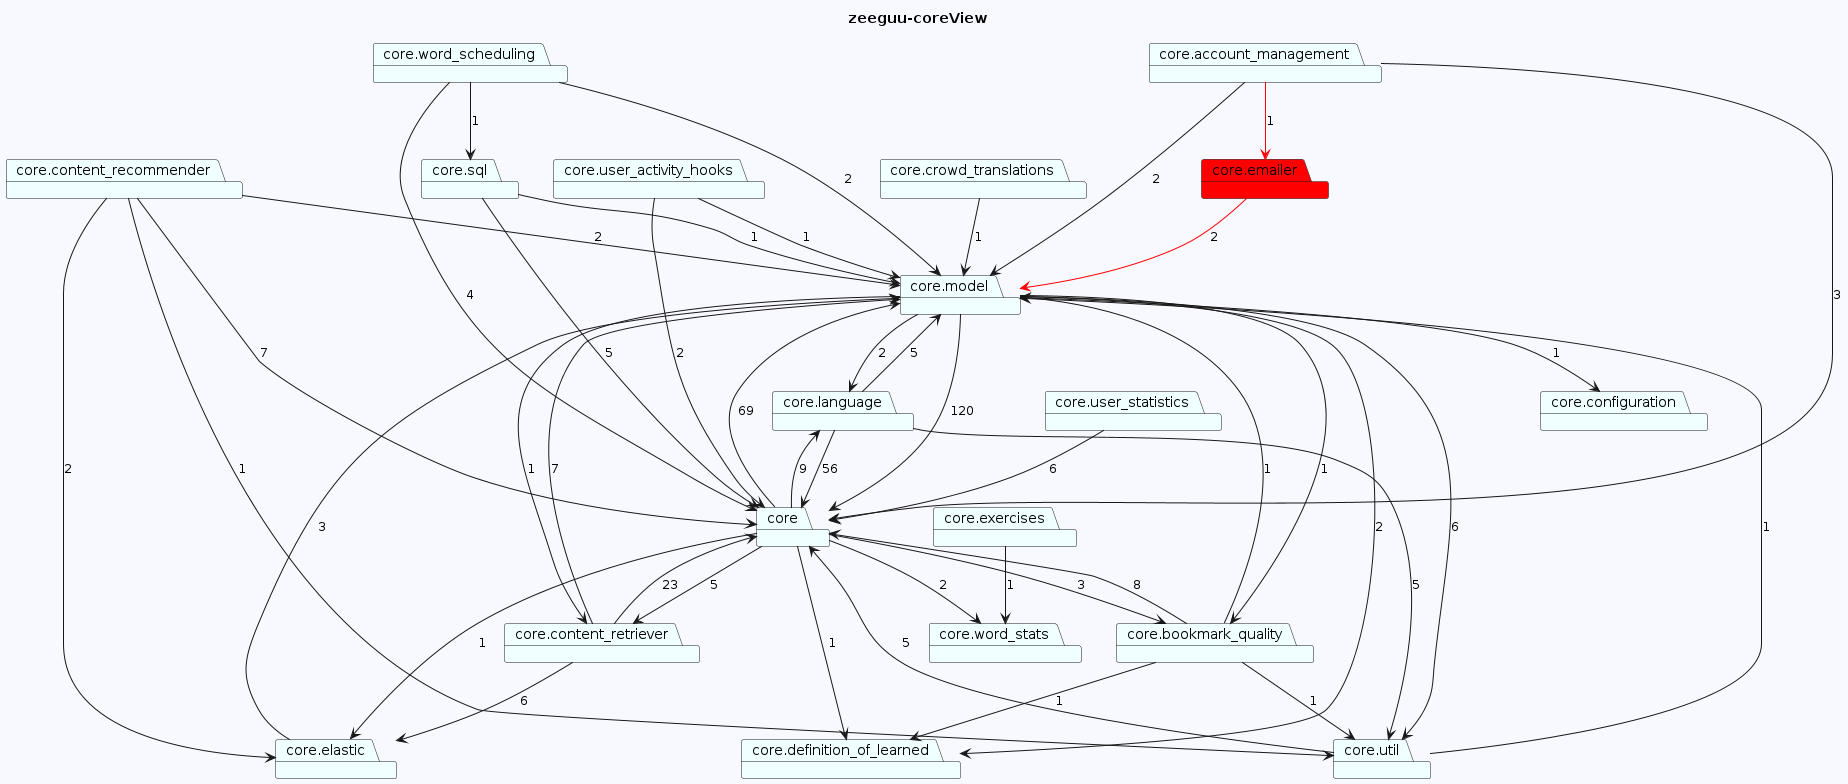

The diagram above was rendered by PlantUML. Its source (embedded in the PNG):
@startuml
skinparam backgroundColor GhostWhite
title zeeguu-coreView
package "core.emailer" #Red
package "core.language" #Azure
package "core" #Azure
package "core.content_retriever" #Azure
package "core.util" #Azure
package "core.model" #Azure
package "core.crowd_translations" #Azure
package "core.account_management" #Azure
package "core.word_scheduling" #Azure
package "core.sql" #Azure
package "core.definition_of_learned" #Azure
package "core.bookmark_quality" #Azure
package "core.word_stats" #Azure
package "core.elastic" #Azure
package "core.configuration" #Azure
package "core.user_activity_hooks" #Azure
package "core.exercises" #Azure
package "core.content_recommender" #Azure
package "core.user_statistics" #Azure
"core.emailer"-->"core.model" #Red : 2
"core.language"-->"core"  : 56
"core.language"-->"core.model"  : 5
"core.language"-->"core.util"  : 5
"core"-->"core.word_stats"  : 2
"core"-->"core.content_retriever"  : 5
"core"-->"core.elastic"  : 1
"core"-->"core.model"  : 69
"core"-->"core.language"  : 9
"core"-->"core.definition_of_learned"  : 1
"core"-->"core.bookmark_quality"  : 3
"core.content_retriever"-->"core.elastic"  : 6
"core.content_retriever"-->"core.model"  : 7
"core.content_retriever"-->"core"  : 23
"core.util"-->"core.model"  : 1
"core.util"-->"core"  : 5
"core.model"-->"core.definition_of_learned"  : 2
"core.model"-->"core.content_retriever"  : 1
"core.model"-->"core.configuration"  : 1
"core.model"-->"core.language"  : 2
"core.model"-->"core"  : 120
"core.model"-->"core.util"  : 6
"core.model"-->"core.bookmark_quality"  : 1
"core.crowd_translations"-->"core.model"  : 1
"core.account_management"-->"core.model"  : 2
"core.account_management"-->"core"  : 3
"core.account_management"-->"core.emailer" #Red : 1
"core.word_scheduling"-->"core.sql"  : 1
"core.word_scheduling"-->"core.model"  : 2
"core.word_scheduling"-->"core"  : 4
"core.sql"-->"core"  : 5
"core.sql"-->"core.model"  : 1

"core.bookmark_quality"-->"core.model"  : 1
"core.bookmark_quality"-->"core.util"  : 1
"core.bookmark_quality"-->"core"  : 8
"core.bookmark_quality"-->"core.definition_of_learned"  : 1

"core.elastic"-->"core.model"  : 3

"core.user_activity_hooks"-->"core.model"  : 1
"core.user_activity_hooks"-->"core"  : 2
"core.exercises"-->"core.word_stats"  : 1
"core.content_recommender"-->"core.elastic"  : 2
"core.content_recommender"-->"core.model"  : 2
"core.content_recommender"-->"core.util"  : 1
"core.content_recommender"-->"core"  : 7
"core.user_statistics"-->"core"  : 6
@enduml